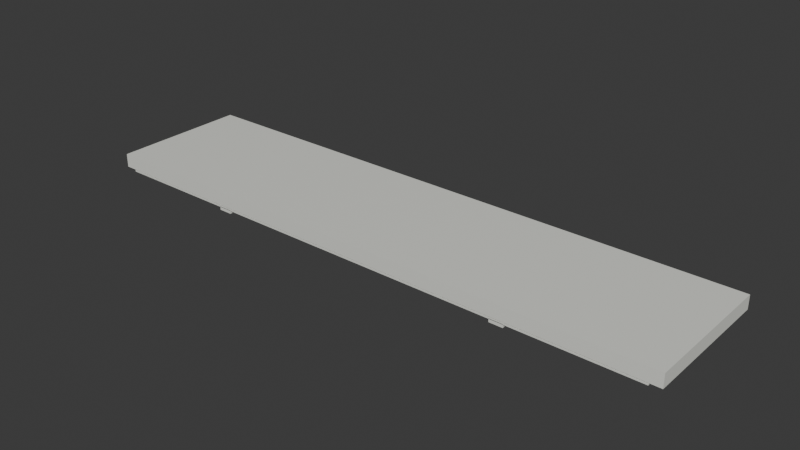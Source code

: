# Source: ferry_saloon_roof_225cm.blend  (saved by Blender 4.5.91; exported with 4.5.12 LTS)
import bpy
from mathutils import Matrix  # noqa: F401  (used for matrix-valued properties, if any)

bpy.ops.wm.read_factory_settings(use_empty=True)
scene = bpy.context.scene
scene.name = 'Scene'

# ---- collections
col_collection = bpy.data.collections.new('Collection'); scene.collection.children.link(col_collection)

# ---- materials (node trees are filled in below, after node groups)
mat_warm_white_painted_steel = bpy.data.materials.new('Warm white painted steel')
mat_warm_white_painted_steel.diffuse_color = (0.8, 0.81, 0.75, 1.0)
mat_ferry_ceiling_diffuser = bpy.data.materials.new('Ferry ceiling diffuser')
mat_ferry_ceiling_diffuser.diffuse_color = (0.85, 0.86, 0.76, 1.0)

# ---- material node trees
mat_warm_white_painted_steel.use_nodes = True; mat_warm_white_painted_steel.node_tree.nodes.clear()
_N = mat_warm_white_painted_steel.node_tree.nodes; _L = mat_warm_white_painted_steel.node_tree.links
n0 = _N.new('ShaderNodeBsdfPrincipled'); n0.name = 'Principled BSDF'; n0.location = (-200, 100)
n0.inputs[0].default_value = (0.8, 0.81, 0.75, 1.0)
n0.inputs[2].default_value = 0.45
n1 = _N.new('ShaderNodeOutputMaterial'); n1.name = 'Material Output'; n1.location = (200, 100)
_L.new(n0.outputs[0], n1.inputs[0])
n1.is_active_output = True
mat_ferry_ceiling_diffuser.use_nodes = True; mat_ferry_ceiling_diffuser.node_tree.nodes.clear()
_N = mat_ferry_ceiling_diffuser.node_tree.nodes; _L = mat_ferry_ceiling_diffuser.node_tree.links
n0 = _N.new('ShaderNodeBsdfPrincipled'); n0.name = 'Principled BSDF'; n0.location = (-200, 100)
n0.inputs[0].default_value = (0.85, 0.86, 0.76, 1.0)
n0.inputs[2].default_value = 0.6
n0.inputs[27].default_value = (0.8, 0.78, 0.6, 1.0)
n0.inputs[28].default_value = 0.7
n1 = _N.new('ShaderNodeOutputMaterial'); n1.name = 'Material Output'; n1.location = (200, 100)
_L.new(n0.outputs[0], n1.inputs[0])
n1.is_active_output = True

# ---- world
world_world = bpy.data.worlds.new('World'); scene.world = world_world
world_world.use_nodes = True; world_world.node_tree.nodes.clear()
_N = world_world.node_tree.nodes; _L = world_world.node_tree.links
n0 = _N.new('ShaderNodeOutputWorld'); n0.name = 'World Output'; n0.location = (200, 100)
n1 = _N.new('ShaderNodeBackground'); n1.name = 'Background'; n1.location = (-200, 100)
n1.inputs[0].default_value = (0.05088, 0.05088, 0.05088, 1.0)
_L.new(n1.outputs[0], n0.inputs[0])
n0.is_active_output = True
world_world.color = (0.05088, 0.05088, 0.05088)
world_world.sun_shadow_jitter_overblur = 0.0

# ---- meshes
me_cube_025 = bpy.data.meshes.new('Cube.025')
me_cube_025.from_pydata([(-4.825, -1.125, 0.0), (-4.825, -1.125, 0.22), (-4.825, 1.125, 0.0), (-4.825, 1.125, 0.22), (4.825, -1.125, 0.0), (4.825, -1.125, 0.22), (4.825, 1.125, 0.0), (4.825, 1.125, 0.22), (-4.64, -1.125, -0.0345), (-4.64, -1.125, -0.0095), (-4.64, 1.125, -0.0345), (-4.64, 1.125, -0.0095), (4.64, -1.125, -0.0345), (4.64, -1.125, -0.0095), (4.64, 1.125, -0.0345), (4.64, 1.125, -0.0095), (-2.61, -1.125, -0.0825), (-2.61, -1.125, -0.0275), (-2.61, 1.125, -0.0825), (-2.61, 1.125, -0.0275), (-2.39, -1.125, -0.0825), (-2.39, -1.125, -0.0275), (-2.39, 1.125, -0.0825), (-2.39, 1.125, -0.0275), (2.39, -1.125, -0.0825), (2.39, -1.125, -0.0275), (2.39, 1.125, -0.0825), (2.39, 1.125, -0.0275), (2.61, -1.125, -0.0825), (2.61, -1.125, -0.0275), (2.61, 1.125, -0.0825), (2.61, 1.125, -0.0275)], [], [(0, 1, 3, 2), (2, 3, 7, 6), (6, 7, 5, 4), (4, 5, 1, 0), (2, 6, 4, 0), (7, 3, 1, 5), (8, 9, 11, 10), (10, 11, 15, 14), (14, 15, 13, 12), (12, 13, 9, 8), (10, 14, 12, 8), (15, 11, 9, 13), (16, 17, 19, 18), (18, 19, 23, 22), (22, 23, 21, 20), (20, 21, 17, 16), (18, 22, 20, 16), (23, 19, 17, 21), (24, 25, 27, 26), (26, 27, 31, 30), (30, 31, 29, 28), (28, 29, 25, 24), (26, 30, 28, 24), (31, 27, 25, 29)])
_uv = me_cube_025.uv_layers.new(name='UVMap')
_uv.uv.foreach_set('vector', [0.375, 0.0, 0.625, 0.0, 0.625, 0.25, 0.375, 0.25, 0.375, 0.25, 0.625, 0.25, 0.625, 0.5, 0.375, 0.5, 0.375, 0.5, 0.625, 0.5, 0.625, 0.75, 0.375, 0.75, 0.375, 0.75, 0.625, 0.75, 0.625, 1.0, 0.375, 1.0, 0.125, 0.5, 0.375, 0.5, 0.375, 0.75, 0.125, 0.75, 0.625, 0.5, 0.875, 0.5, 0.875, 0.75, 0.625, 0.75, 0.375, 0.0, 0.625, 0.0, 0.625, 0.25, 0.375, 0.25, 0.375, 0.25, 0.625, 0.25, 0.625, 0.5, 0.375, 0.5, 0.375, 0.5, 0.625, 0.5, 0.625, 0.75, 0.375, 0.75, 0.375, 0.75, 0.625, 0.75, 0.625, 1.0, 0.375, 1.0, 0.125, 0.5, 0.375, 0.5, 0.375, 0.75, 0.125, 0.75, 0.625, 0.5, 0.875, 0.5, 0.875, 0.75, 0.625, 0.75, 0.375, 0.0, 0.625, 0.0, 0.625, 0.25, 0.375, 0.25, 0.375, 0.25, 0.625, 0.25, 0.625, 0.5, 0.375, 0.5, 0.375, 0.5, 0.625, 0.5, 0.625, 0.75, 0.375, 0.75, 0.375, 0.75, 0.625, 0.75, 0.625, 1.0, 0.375, 1.0, 0.125, 0.5, 0.375, 0.5, 0.375, 0.75, 0.125, 0.75, 0.625, 0.5, 0.875, 0.5, 0.875, 0.75, 0.625, 0.75, 0.375, 0.0, 0.625, 0.0, 0.625, 0.25, 0.375, 0.25, 0.375, 0.25, 0.625, 0.25, 0.625, 0.5, 0.375, 0.5, 0.375, 0.5, 0.625, 0.5, 0.625, 0.75, 0.375, 0.75, 0.375, 0.75, 0.625, 0.75, 0.625, 1.0, 0.375, 1.0, 0.125, 0.5, 0.375, 0.5, 0.375, 0.75, 0.125, 0.75, 0.625, 0.5, 0.875, 0.5, 0.875, 0.75, 0.625, 0.75])
me_cube_025.materials.append(mat_warm_white_painted_steel)
me_cube_025.update()
me_cube_027 = bpy.data.meshes.new('Cube.027')
me_cube_027.from_pydata([(-3.88, -1.065, -0.0625), (-3.88, -1.065, -0.0275), (-3.88, 1.065, -0.0625), (-3.88, 1.065, -0.0275), (-3.82, -1.065, -0.0625), (-3.82, -1.065, -0.0275), (-3.82, 1.065, -0.0625), (-3.82, 1.065, -0.0275), (3.82, -1.065, -0.0625), (3.82, -1.065, -0.0275), (3.82, 1.065, -0.0625), (3.82, 1.065, -0.0275), (3.88, -1.065, -0.0625), (3.88, -1.065, -0.0275), (3.88, 1.065, -0.0625), (3.88, 1.065, -0.0275)], [], [(0, 1, 3, 2), (2, 3, 7, 6), (6, 7, 5, 4), (4, 5, 1, 0), (2, 6, 4, 0), (7, 3, 1, 5), (8, 9, 11, 10), (10, 11, 15, 14), (14, 15, 13, 12), (12, 13, 9, 8), (10, 14, 12, 8), (15, 11, 9, 13)])
_uv = me_cube_027.uv_layers.new(name='UVMap')
_uv.uv.foreach_set('vector', [0.375, 0.0, 0.625, 0.0, 0.625, 0.25, 0.375, 0.25, 0.375, 0.25, 0.625, 0.25, 0.625, 0.5, 0.375, 0.5, 0.375, 0.5, 0.625, 0.5, 0.625, 0.75, 0.375, 0.75, 0.375, 0.75, 0.625, 0.75, 0.625, 1.0, 0.375, 1.0, 0.125, 0.5, 0.375, 0.5, 0.375, 0.75, 0.125, 0.75, 0.625, 0.5, 0.875, 0.5, 0.875, 0.75, 0.625, 0.75, 0.375, 0.0, 0.625, 0.0, 0.625, 0.25, 0.375, 0.25, 0.375, 0.25, 0.625, 0.25, 0.625, 0.5, 0.375, 0.5, 0.375, 0.5, 0.625, 0.5, 0.625, 0.75, 0.375, 0.75, 0.375, 0.75, 0.625, 0.75, 0.625, 1.0, 0.375, 1.0, 0.125, 0.5, 0.375, 0.5, 0.375, 0.75, 0.125, 0.75, 0.625, 0.5, 0.875, 0.5, 0.875, 0.75, 0.625, 0.75])
me_cube_027.materials.append(mat_ferry_ceiling_diffuser)
me_cube_027.update()

# ---- objects
ob_ferry_saloon_roof_225cm__warm_white_painted_steel = bpy.data.objects.new('ferry_saloon_roof_225cm__Warm white painted steel', me_cube_025)
ob_ferry_saloon_roof_225cm__ferry_ceiling_diffuser = bpy.data.objects.new('ferry_saloon_roof_225cm__Ferry ceiling diffuser', me_cube_027)

# ---- transforms, parenting, visibility, modifiers, constraints
ob_ferry_saloon_roof_225cm__warm_white_painted_steel.location = (0.0, 0.0, 0.0)
ob_ferry_saloon_roof_225cm__ferry_ceiling_diffuser.location = (0.0, 0.0, 0.0)

# ---- collection membership
col_collection.objects.link(ob_ferry_saloon_roof_225cm__warm_white_painted_steel)
col_collection.objects.link(ob_ferry_saloon_roof_225cm__ferry_ceiling_diffuser)

# ---- scene / render settings (as saved in the file)
scene.frame_start = 1; scene.frame_end = 250; scene.frame_set(1)
scene.render.engine = 'BLENDER_EEVEE_NEXT'
bpy.context.view_layer.update()

# ---- added for rendering (the .blend has no active camera and no usable light): camera, sun
cam_auto = bpy.data.cameras.new('AutoCamera')
cam_auto.lens = 50.0
cam_auto.sensor_width = 36.0
cam_auto.clip_end = 1000.0
ob_auto_camera = bpy.data.objects.new('AutoCamera', cam_auto)
scene.collection.objects.link(ob_auto_camera)
ob_auto_camera.location = (9.17217, -11.0066, 7.40648)
ob_auto_camera.rotation_euler = (1.09748, -7.21219e-08, 0.694738)
scene.camera = ob_auto_camera
light_auto_sun = bpy.data.lights.new('AutoSun', 'SUN')
light_auto_sun.energy = 3.0
light_auto_sun.angle = 0.0523599
ob_auto_sun = bpy.data.objects.new('AutoSun', light_auto_sun)
scene.collection.objects.link(ob_auto_sun)
ob_auto_sun.rotation_euler = (0.872665, 0.174533, 0.523599)
bpy.context.view_layer.update()
